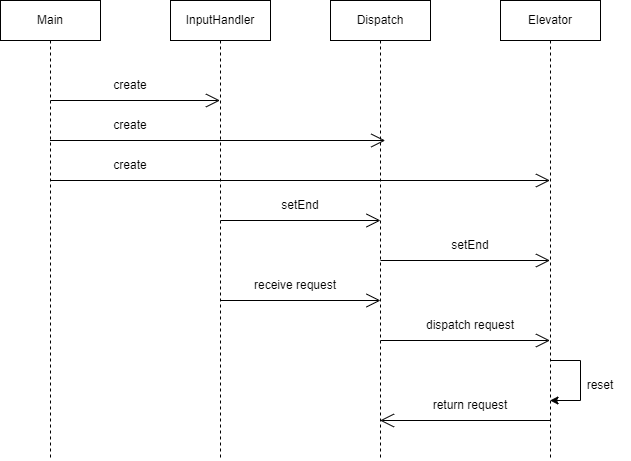

The diagram above was exported from draw.io. Its source (the exported page's mxGraphModel, read from the mxfile embedded in the PNG):
<mxGraphModel dx="861" dy="532" grid="1" gridSize="10" guides="1" tooltips="1" connect="1" arrows="1" fold="1" page="1" pageScale="1" pageWidth="850" pageHeight="1100" math="0" shadow="0">
  <root>
    <mxCell id="0" />
    <mxCell id="1" parent="0" />
    <mxCell id="QoRw7ITi6RHfiW-ojtkH-12" value="Main" style="shape=umlLifeline;perimeter=lifelinePerimeter;whiteSpace=wrap;html=1;container=1;dropTarget=0;collapsible=0;recursiveResize=0;outlineConnect=0;portConstraint=eastwest;newEdgeStyle={&quot;edgeStyle&quot;:&quot;elbowEdgeStyle&quot;,&quot;elbow&quot;:&quot;vertical&quot;,&quot;curved&quot;:0,&quot;rounded&quot;:0};" vertex="1" parent="1">
      <mxGeometry x="70" y="100" width="100" height="460" as="geometry" />
    </mxCell>
    <mxCell id="QoRw7ITi6RHfiW-ojtkH-13" value="Dispatch" style="shape=umlLifeline;perimeter=lifelinePerimeter;whiteSpace=wrap;html=1;container=1;dropTarget=0;collapsible=0;recursiveResize=0;outlineConnect=0;portConstraint=eastwest;newEdgeStyle={&quot;edgeStyle&quot;:&quot;elbowEdgeStyle&quot;,&quot;elbow&quot;:&quot;vertical&quot;,&quot;curved&quot;:0,&quot;rounded&quot;:0};" vertex="1" parent="1">
      <mxGeometry x="400" y="100" width="100" height="460" as="geometry" />
    </mxCell>
    <mxCell id="QoRw7ITi6RHfiW-ojtkH-15" value="Elevator" style="shape=umlLifeline;perimeter=lifelinePerimeter;whiteSpace=wrap;html=1;container=1;dropTarget=0;collapsible=0;recursiveResize=0;outlineConnect=0;portConstraint=eastwest;newEdgeStyle={&quot;edgeStyle&quot;:&quot;elbowEdgeStyle&quot;,&quot;elbow&quot;:&quot;vertical&quot;,&quot;curved&quot;:0,&quot;rounded&quot;:0};" vertex="1" parent="1">
      <mxGeometry x="570" y="100" width="100" height="460" as="geometry" />
    </mxCell>
    <mxCell id="QoRw7ITi6RHfiW-ojtkH-16" value="InputHandler" style="shape=umlLifeline;perimeter=lifelinePerimeter;whiteSpace=wrap;html=1;container=1;dropTarget=0;collapsible=0;recursiveResize=0;outlineConnect=0;portConstraint=eastwest;newEdgeStyle={&quot;edgeStyle&quot;:&quot;elbowEdgeStyle&quot;,&quot;elbow&quot;:&quot;vertical&quot;,&quot;curved&quot;:0,&quot;rounded&quot;:0};" vertex="1" parent="1">
      <mxGeometry x="240" y="100" width="100" height="460" as="geometry" />
    </mxCell>
    <mxCell id="QoRw7ITi6RHfiW-ojtkH-17" value="" style="endArrow=open;endFill=1;endSize=12;html=1;rounded=0;" edge="1" parent="1" target="QoRw7ITi6RHfiW-ojtkH-16">
      <mxGeometry width="160" relative="1" as="geometry">
        <mxPoint x="120" y="200" as="sourcePoint" />
        <mxPoint x="280" y="200" as="targetPoint" />
      </mxGeometry>
    </mxCell>
    <mxCell id="QoRw7ITi6RHfiW-ojtkH-18" value="create" style="text;html=1;strokeColor=none;fillColor=none;align=center;verticalAlign=middle;whiteSpace=wrap;rounded=0;" vertex="1" parent="1">
      <mxGeometry x="170" y="170" width="60" height="30" as="geometry" />
    </mxCell>
    <mxCell id="QoRw7ITi6RHfiW-ojtkH-19" value="" style="endArrow=open;endFill=1;endSize=12;html=1;rounded=0;" edge="1" parent="1" source="QoRw7ITi6RHfiW-ojtkH-12">
      <mxGeometry width="160" relative="1" as="geometry">
        <mxPoint x="125.25" y="240" as="sourcePoint" />
        <mxPoint x="454.75" y="240" as="targetPoint" />
      </mxGeometry>
    </mxCell>
    <mxCell id="QoRw7ITi6RHfiW-ojtkH-20" value="create" style="text;html=1;strokeColor=none;fillColor=none;align=center;verticalAlign=middle;whiteSpace=wrap;rounded=0;rotation=0;" vertex="1" parent="1">
      <mxGeometry x="170" y="250" width="60" height="30" as="geometry" />
    </mxCell>
    <mxCell id="QoRw7ITi6RHfiW-ojtkH-22" value="" style="endArrow=open;endFill=1;endSize=12;html=1;rounded=0;" edge="1" parent="1">
      <mxGeometry width="160" relative="1" as="geometry">
        <mxPoint x="120" y="280" as="sourcePoint" />
        <mxPoint x="619.5" y="280" as="targetPoint" />
      </mxGeometry>
    </mxCell>
    <mxCell id="QoRw7ITi6RHfiW-ojtkH-23" value="create" style="text;html=1;strokeColor=none;fillColor=none;align=center;verticalAlign=middle;whiteSpace=wrap;rounded=0;" vertex="1" parent="1">
      <mxGeometry x="170" y="210" width="60" height="30" as="geometry" />
    </mxCell>
    <mxCell id="QoRw7ITi6RHfiW-ojtkH-24" value="" style="endArrow=open;endFill=1;endSize=12;html=1;rounded=0;" edge="1" parent="1">
      <mxGeometry width="160" relative="1" as="geometry">
        <mxPoint x="290" y="320" as="sourcePoint" />
        <mxPoint x="450" y="320" as="targetPoint" />
      </mxGeometry>
    </mxCell>
    <mxCell id="QoRw7ITi6RHfiW-ojtkH-25" value="setEnd" style="text;html=1;strokeColor=none;fillColor=none;align=center;verticalAlign=middle;whiteSpace=wrap;rounded=0;" vertex="1" parent="1">
      <mxGeometry x="340" y="290" width="60" height="30" as="geometry" />
    </mxCell>
    <mxCell id="QoRw7ITi6RHfiW-ojtkH-27" value="" style="endArrow=open;endFill=1;endSize=12;html=1;rounded=0;" edge="1" parent="1" target="QoRw7ITi6RHfiW-ojtkH-15">
      <mxGeometry width="160" relative="1" as="geometry">
        <mxPoint x="450" y="360" as="sourcePoint" />
        <mxPoint x="610" y="360" as="targetPoint" />
      </mxGeometry>
    </mxCell>
    <mxCell id="QoRw7ITi6RHfiW-ojtkH-28" value="setEnd" style="text;html=1;strokeColor=none;fillColor=none;align=center;verticalAlign=middle;whiteSpace=wrap;rounded=0;" vertex="1" parent="1">
      <mxGeometry x="510" y="330" width="60" height="30" as="geometry" />
    </mxCell>
    <mxCell id="QoRw7ITi6RHfiW-ojtkH-29" value="" style="endArrow=open;endFill=1;endSize=12;html=1;rounded=0;" edge="1" parent="1">
      <mxGeometry width="160" relative="1" as="geometry">
        <mxPoint x="290" y="400" as="sourcePoint" />
        <mxPoint x="450" y="400" as="targetPoint" />
      </mxGeometry>
    </mxCell>
    <mxCell id="QoRw7ITi6RHfiW-ojtkH-31" value="receive request" style="text;html=1;strokeColor=none;fillColor=none;align=center;verticalAlign=middle;whiteSpace=wrap;rounded=0;" vertex="1" parent="1">
      <mxGeometry x="320" y="370" width="90" height="30" as="geometry" />
    </mxCell>
    <mxCell id="QoRw7ITi6RHfiW-ojtkH-32" value="" style="endArrow=open;endFill=1;endSize=12;html=1;rounded=0;" edge="1" parent="1" target="QoRw7ITi6RHfiW-ojtkH-15">
      <mxGeometry width="160" relative="1" as="geometry">
        <mxPoint x="450" y="440" as="sourcePoint" />
        <mxPoint x="610" y="440" as="targetPoint" />
      </mxGeometry>
    </mxCell>
    <mxCell id="QoRw7ITi6RHfiW-ojtkH-33" value="dispatch request" style="text;html=1;strokeColor=none;fillColor=none;align=center;verticalAlign=middle;whiteSpace=wrap;rounded=0;" vertex="1" parent="1">
      <mxGeometry x="485" y="410" width="110" height="30" as="geometry" />
    </mxCell>
    <mxCell id="QoRw7ITi6RHfiW-ojtkH-34" value="" style="endArrow=open;endFill=1;endSize=12;html=1;rounded=0;" edge="1" parent="1">
      <mxGeometry width="160" relative="1" as="geometry">
        <mxPoint x="619.5" y="520" as="sourcePoint" />
        <mxPoint x="449.5" y="520" as="targetPoint" />
      </mxGeometry>
    </mxCell>
    <mxCell id="QoRw7ITi6RHfiW-ojtkH-35" value="return request" style="text;html=1;strokeColor=none;fillColor=none;align=center;verticalAlign=middle;whiteSpace=wrap;rounded=0;" vertex="1" parent="1">
      <mxGeometry x="485" y="490" width="110" height="30" as="geometry" />
    </mxCell>
    <mxCell id="QoRw7ITi6RHfiW-ojtkH-39" value="reset" style="text;html=1;strokeColor=none;fillColor=none;align=center;verticalAlign=middle;whiteSpace=wrap;rounded=0;" vertex="1" parent="1">
      <mxGeometry x="640" y="470" width="60" height="30" as="geometry" />
    </mxCell>
    <mxCell id="QoRw7ITi6RHfiW-ojtkH-45" value="" style="endArrow=classic;html=1;rounded=0;" edge="1" parent="1">
      <mxGeometry width="50" height="50" relative="1" as="geometry">
        <mxPoint x="620" y="460" as="sourcePoint" />
        <mxPoint x="619.5" y="500" as="targetPoint" />
        <Array as="points">
          <mxPoint x="650" y="460" />
          <mxPoint x="650" y="500" />
        </Array>
      </mxGeometry>
    </mxCell>
  </root>
</mxGraphModel>